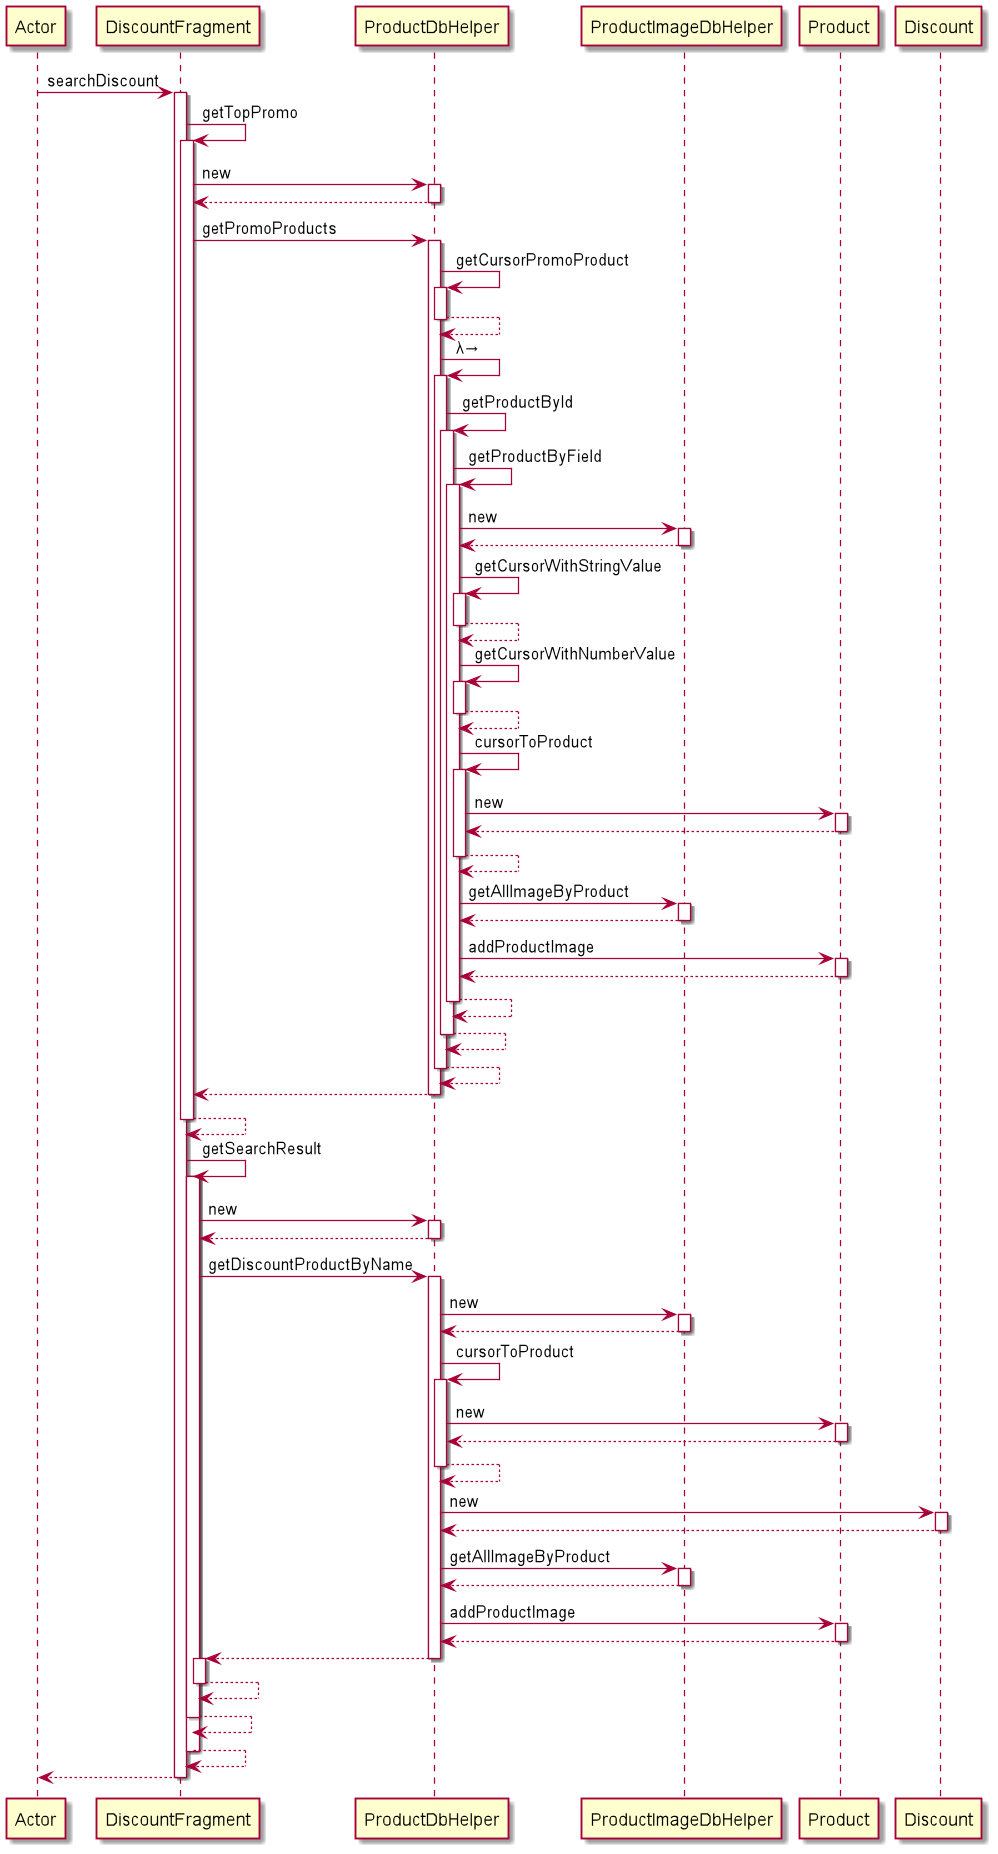

The diagram above was rendered by PlantUML. Its source (embedded in the PNG):
@startuml
participant Actor
Actor -> DiscountFragment : searchDiscount
activate DiscountFragment
DiscountFragment -> DiscountFragment : getTopPromo
activate DiscountFragment
DiscountFragment -> ProductDbHelper : new
activate ProductDbHelper
ProductDbHelper --> DiscountFragment
deactivate ProductDbHelper
DiscountFragment -> ProductDbHelper : getPromoProducts
activate ProductDbHelper
ProductDbHelper -> ProductDbHelper : getCursorPromoProduct
activate ProductDbHelper
ProductDbHelper --> ProductDbHelper
deactivate ProductDbHelper
ProductDbHelper -> ProductDbHelper : λ→
activate ProductDbHelper
ProductDbHelper -> ProductDbHelper : getProductById
activate ProductDbHelper
ProductDbHelper -> ProductDbHelper : getProductByField
activate ProductDbHelper
ProductDbHelper -> ProductImageDbHelper : new
activate ProductImageDbHelper
ProductImageDbHelper --> ProductDbHelper
deactivate ProductImageDbHelper
ProductDbHelper -> ProductDbHelper : getCursorWithStringValue
activate ProductDbHelper
ProductDbHelper --> ProductDbHelper
deactivate ProductDbHelper
ProductDbHelper -> ProductDbHelper : getCursorWithNumberValue
activate ProductDbHelper
ProductDbHelper --> ProductDbHelper
deactivate ProductDbHelper
ProductDbHelper -> ProductDbHelper : cursorToProduct
activate ProductDbHelper
ProductDbHelper -> Product : new
activate Product
Product --> ProductDbHelper
deactivate Product
ProductDbHelper --> ProductDbHelper
deactivate ProductDbHelper
ProductDbHelper -> ProductImageDbHelper : getAllImageByProduct
activate ProductImageDbHelper
ProductImageDbHelper --> ProductDbHelper
deactivate ProductImageDbHelper
ProductDbHelper -> Product : addProductImage
activate Product
Product --> ProductDbHelper
deactivate Product
ProductDbHelper --> ProductDbHelper
deactivate ProductDbHelper
ProductDbHelper --> ProductDbHelper
deactivate ProductDbHelper
ProductDbHelper --> ProductDbHelper
deactivate ProductDbHelper
ProductDbHelper --> DiscountFragment
deactivate ProductDbHelper
DiscountFragment --> DiscountFragment
deactivate DiscountFragment
DiscountFragment -> DiscountFragment : getSearchResult
activate DiscountFragment
activate DiscountFragment
DiscountFragment -> ProductDbHelper : new
activate ProductDbHelper
ProductDbHelper --> DiscountFragment
deactivate ProductDbHelper
DiscountFragment -> ProductDbHelper : getDiscountProductByName
activate ProductDbHelper
ProductDbHelper -> ProductImageDbHelper : new
activate ProductImageDbHelper
ProductImageDbHelper --> ProductDbHelper
deactivate ProductImageDbHelper
ProductDbHelper -> ProductDbHelper : cursorToProduct
activate ProductDbHelper
ProductDbHelper -> Product : new
activate Product
Product --> ProductDbHelper
deactivate Product
ProductDbHelper --> ProductDbHelper
deactivate ProductDbHelper
ProductDbHelper -> Discount : new
activate Discount
Discount --> ProductDbHelper
deactivate Discount
ProductDbHelper -> ProductImageDbHelper : getAllImageByProduct
activate ProductImageDbHelper
ProductImageDbHelper --> ProductDbHelper
deactivate ProductImageDbHelper
ProductDbHelper -> Product : addProductImage
activate Product
Product --> ProductDbHelper
deactivate Product
ProductDbHelper --> DiscountFragment
deactivate ProductDbHelper
activate DiscountFragment
DiscountFragment --> DiscountFragment
deactivate DiscountFragment
DiscountFragment --> DiscountFragment
deactivate DiscountFragment
DiscountFragment --> DiscountFragment
deactivate DiscountFragment
return
@enduml